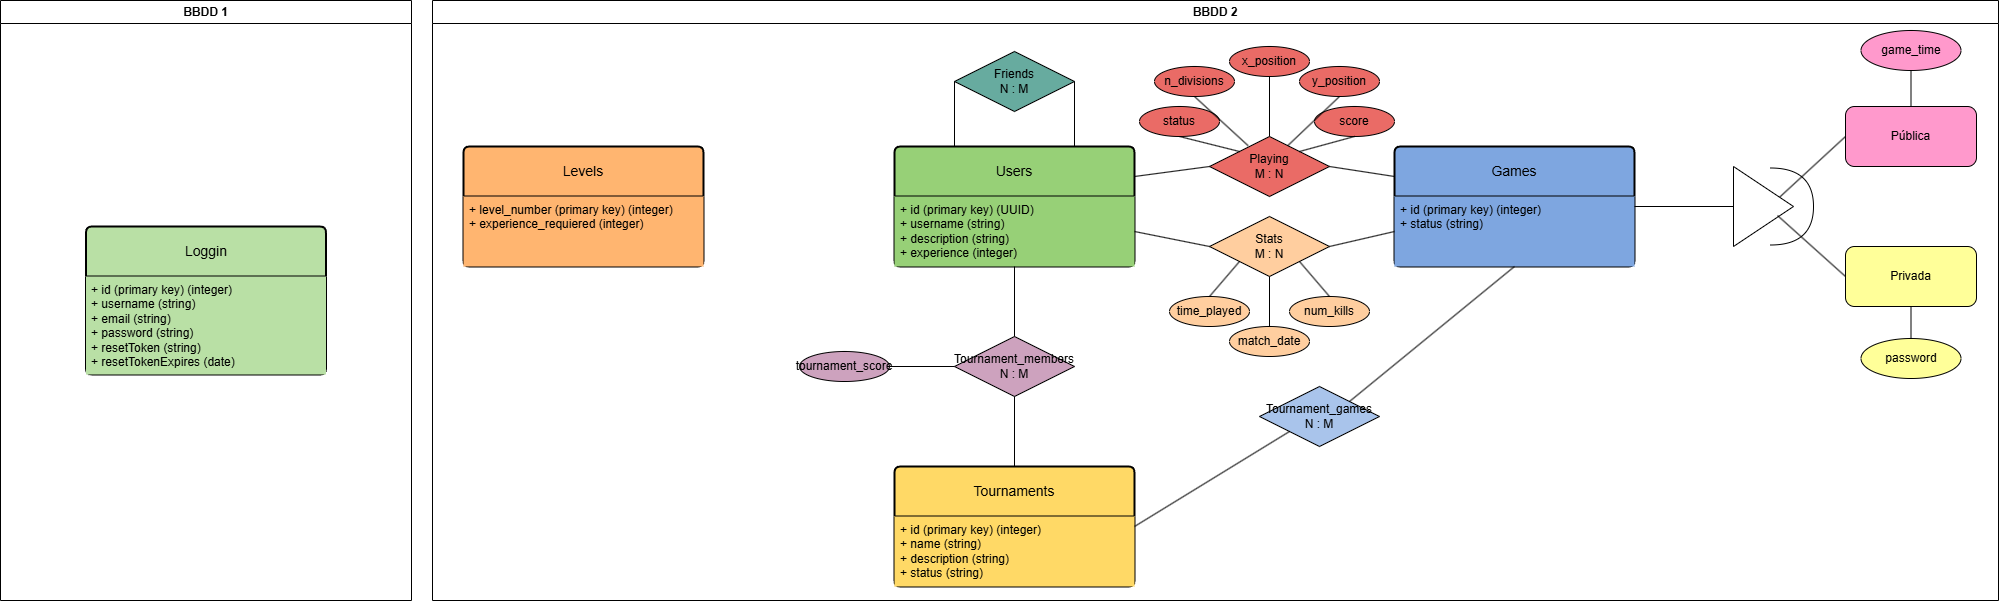

The diagram above was exported from draw.io. Its source (the exported page's mxGraphModel, read from the mxfile embedded in the PNG):
<mxGraphModel dx="2635" dy="1087" grid="0" gridSize="10" guides="1" tooltips="1" connect="1" arrows="1" fold="1" page="0" pageScale="1" pageWidth="850" pageHeight="1100" math="0" shadow="0" extFonts="Permanent Marker^https://fonts.googleapis.com/css?family=Permanent+Marker">
  <root>
    <mxCell id="0" />
    <mxCell id="1" parent="0" />
    <mxCell id="wD84ghfkhHbsZy8p7KfB-3" value="Users" style="swimlane;childLayout=stackLayout;horizontal=1;startSize=50;horizontalStack=0;rounded=1;fontSize=14;fontStyle=0;strokeWidth=2;resizeParent=0;resizeLast=1;shadow=0;dashed=0;align=center;arcSize=4;whiteSpace=wrap;html=1;fillColor=light-dark(#97D077,var(--ge-dark-color, #121212));" parent="1" vertex="1">
      <mxGeometry x="125" y="140" width="240" height="120" as="geometry">
        <mxRectangle x="40" y="40" width="80" height="50" as="alternateBounds" />
      </mxGeometry>
    </mxCell>
    <mxCell id="wD84ghfkhHbsZy8p7KfB-4" value="&lt;div&gt;+ id (primary key) (UUID)&lt;/div&gt;+ username (string)&lt;div&gt;+ description (string&lt;span style=&quot;background-color: transparent; color: light-dark(rgb(0, 0, 0), rgb(255, 255, 255));&quot;&gt;)&lt;/span&gt;&lt;/div&gt;&lt;div&gt;+ experience (integer)&lt;/div&gt;" style="align=left;strokeColor=none;fillColor=light-dark(#97D077,var(--ge-dark-color, #121212));spacingLeft=4;fontSize=12;verticalAlign=top;resizable=0;rotatable=0;part=1;html=1;" parent="wD84ghfkhHbsZy8p7KfB-3" vertex="1">
      <mxGeometry y="50" width="240" height="70" as="geometry" />
    </mxCell>
    <mxCell id="wD84ghfkhHbsZy8p7KfB-10" value="Levels" style="swimlane;childLayout=stackLayout;horizontal=1;startSize=50;horizontalStack=0;rounded=1;fontSize=14;fontStyle=0;strokeWidth=2;resizeParent=0;resizeLast=1;shadow=0;dashed=0;align=center;arcSize=4;whiteSpace=wrap;html=1;fillColor=light-dark(#FFB570,var(--ge-dark-color, #121212));" parent="1" vertex="1">
      <mxGeometry x="-306" y="140" width="240" height="120" as="geometry" />
    </mxCell>
    <mxCell id="wD84ghfkhHbsZy8p7KfB-11" value="+ level_number (primary key) (integer)&lt;div&gt;+ experience_requiered (integer)&lt;/div&gt;" style="align=left;strokeColor=none;fillColor=light-dark(#FFB570,var(--ge-dark-color, #121212));spacingLeft=4;fontSize=12;verticalAlign=top;resizable=0;rotatable=0;part=1;html=1;" parent="wD84ghfkhHbsZy8p7KfB-10" vertex="1">
      <mxGeometry y="50" width="240" height="70" as="geometry" />
    </mxCell>
    <mxCell id="wD84ghfkhHbsZy8p7KfB-14" value="Tournaments" style="swimlane;childLayout=stackLayout;horizontal=1;startSize=50;horizontalStack=0;rounded=1;fontSize=14;fontStyle=0;strokeWidth=2;resizeParent=0;resizeLast=1;shadow=0;dashed=0;align=center;arcSize=4;whiteSpace=wrap;html=1;fillColor=light-dark(#FFD966,var(--ge-dark-color, #121212));" parent="1" vertex="1">
      <mxGeometry x="125" y="460" width="240" height="120" as="geometry" />
    </mxCell>
    <mxCell id="wD84ghfkhHbsZy8p7KfB-15" value="+ id (primary key) (integer)&lt;div&gt;+ name (string)&lt;/div&gt;&lt;div&gt;+ description (string)&lt;/div&gt;&lt;div&gt;+ status (string&lt;span style=&quot;background-color: transparent; color: light-dark(rgb(0, 0, 0), rgb(255, 255, 255));&quot;&gt;)&lt;/span&gt;&lt;/div&gt;" style="align=left;strokeColor=none;fillColor=light-dark(#FFD966,var(--ge-dark-color, #121212));spacingLeft=4;fontSize=12;verticalAlign=top;resizable=0;rotatable=0;part=1;html=1;" parent="wD84ghfkhHbsZy8p7KfB-14" vertex="1">
      <mxGeometry y="50" width="240" height="70" as="geometry" />
    </mxCell>
    <mxCell id="wD84ghfkhHbsZy8p7KfB-18" value="Games" style="swimlane;childLayout=stackLayout;horizontal=1;startSize=50;horizontalStack=0;rounded=1;fontSize=14;fontStyle=0;strokeWidth=2;resizeParent=0;resizeLast=1;shadow=0;dashed=0;align=center;arcSize=4;whiteSpace=wrap;html=1;fillColor=light-dark(#7EA6E0,var(--ge-dark-color, #121212));" parent="1" vertex="1">
      <mxGeometry x="625" y="140" width="240" height="120" as="geometry" />
    </mxCell>
    <mxCell id="wD84ghfkhHbsZy8p7KfB-19" value="+ id (primary key) (integer)&lt;div&gt;+ status (string)&lt;/div&gt;" style="align=left;strokeColor=none;fillColor=light-dark(#7EA6E0,var(--ge-dark-color, #121212));spacingLeft=4;fontSize=12;verticalAlign=top;resizable=0;rotatable=0;part=1;html=1;" parent="wD84ghfkhHbsZy8p7KfB-18" vertex="1">
      <mxGeometry y="50" width="240" height="70" as="geometry" />
    </mxCell>
    <mxCell id="wD84ghfkhHbsZy8p7KfB-20" value="Tournament_members&lt;div&gt;N : M&lt;/div&gt;" style="shape=rhombus;perimeter=rhombusPerimeter;whiteSpace=wrap;html=1;align=center;fillColor=light-dark(#CDA2BE,var(--ge-dark-color, #121212));" parent="1" vertex="1">
      <mxGeometry x="185" y="330" width="120" height="60" as="geometry" />
    </mxCell>
    <mxCell id="wD84ghfkhHbsZy8p7KfB-21" value="" style="endArrow=none;html=1;rounded=0;exitX=0.5;exitY=1;exitDx=0;exitDy=0;entryX=0.5;entryY=0;entryDx=0;entryDy=0;" parent="1" source="wD84ghfkhHbsZy8p7KfB-4" target="wD84ghfkhHbsZy8p7KfB-20" edge="1">
      <mxGeometry relative="1" as="geometry">
        <mxPoint x="375" y="290" as="sourcePoint" />
        <mxPoint x="535" y="290" as="targetPoint" />
      </mxGeometry>
    </mxCell>
    <mxCell id="wD84ghfkhHbsZy8p7KfB-22" value="" style="endArrow=none;html=1;rounded=0;exitX=0.5;exitY=0;exitDx=0;exitDy=0;entryX=0.5;entryY=1;entryDx=0;entryDy=0;" parent="1" source="wD84ghfkhHbsZy8p7KfB-14" target="wD84ghfkhHbsZy8p7KfB-20" edge="1">
      <mxGeometry relative="1" as="geometry">
        <mxPoint x="375" y="290" as="sourcePoint" />
        <mxPoint x="535" y="290" as="targetPoint" />
      </mxGeometry>
    </mxCell>
    <mxCell id="wD84ghfkhHbsZy8p7KfB-25" value="Playing&lt;div&gt;M : N&lt;/div&gt;" style="shape=rhombus;perimeter=rhombusPerimeter;whiteSpace=wrap;html=1;align=center;fillColor=light-dark(#EA6B66,var(--ge-dark-color, #121212));" parent="1" vertex="1">
      <mxGeometry x="440" y="130" width="120" height="60" as="geometry" />
    </mxCell>
    <mxCell id="wD84ghfkhHbsZy8p7KfB-26" value="" style="endArrow=none;html=1;rounded=0;exitX=1;exitY=0.25;exitDx=0;exitDy=0;entryX=0;entryY=0.5;entryDx=0;entryDy=0;" parent="1" source="wD84ghfkhHbsZy8p7KfB-3" target="wD84ghfkhHbsZy8p7KfB-25" edge="1">
      <mxGeometry relative="1" as="geometry">
        <mxPoint x="375" y="350" as="sourcePoint" />
        <mxPoint x="425" y="290" as="targetPoint" />
      </mxGeometry>
    </mxCell>
    <mxCell id="wD84ghfkhHbsZy8p7KfB-27" value="" style="endArrow=none;html=1;rounded=0;entryX=0;entryY=0.25;entryDx=0;entryDy=0;exitX=1;exitY=0.5;exitDx=0;exitDy=0;" parent="1" source="wD84ghfkhHbsZy8p7KfB-25" target="wD84ghfkhHbsZy8p7KfB-18" edge="1">
      <mxGeometry relative="1" as="geometry">
        <mxPoint x="570" y="110" as="sourcePoint" />
        <mxPoint x="680" y="110" as="targetPoint" />
      </mxGeometry>
    </mxCell>
    <mxCell id="wD84ghfkhHbsZy8p7KfB-28" value="Friends&lt;div&gt;N : M&lt;/div&gt;" style="shape=rhombus;perimeter=rhombusPerimeter;whiteSpace=wrap;html=1;align=center;fillColor=light-dark(#67AB9F,var(--ge-dark-color, #121212));" parent="1" vertex="1">
      <mxGeometry x="185" y="45" width="120" height="60" as="geometry" />
    </mxCell>
    <mxCell id="wD84ghfkhHbsZy8p7KfB-29" value="" style="endArrow=none;html=1;rounded=0;exitX=1;exitY=0.5;exitDx=0;exitDy=0;entryX=0.75;entryY=0;entryDx=0;entryDy=0;" parent="1" source="wD84ghfkhHbsZy8p7KfB-28" target="wD84ghfkhHbsZy8p7KfB-3" edge="1">
      <mxGeometry relative="1" as="geometry">
        <mxPoint x="230" y="160" as="sourcePoint" />
        <mxPoint x="390" y="160" as="targetPoint" />
      </mxGeometry>
    </mxCell>
    <mxCell id="wD84ghfkhHbsZy8p7KfB-30" value="" style="endArrow=none;html=1;rounded=0;entryX=0.25;entryY=0;entryDx=0;entryDy=0;exitX=0;exitY=0.5;exitDx=0;exitDy=0;" parent="1" source="wD84ghfkhHbsZy8p7KfB-28" target="wD84ghfkhHbsZy8p7KfB-3" edge="1">
      <mxGeometry relative="1" as="geometry">
        <mxPoint x="185" y="50" as="sourcePoint" />
        <mxPoint x="390" y="160" as="targetPoint" />
      </mxGeometry>
    </mxCell>
    <mxCell id="wD84ghfkhHbsZy8p7KfB-34" value="" style="endArrow=none;html=1;rounded=0;exitX=0;exitY=0;exitDx=0;exitDy=0;entryX=0.5;entryY=1;entryDx=0;entryDy=0;fillColor=light-dark(#EA6B66,var(--ge-dark-color, #121212));" parent="1" source="wD84ghfkhHbsZy8p7KfB-25" target="wD84ghfkhHbsZy8p7KfB-38" edge="1">
      <mxGeometry relative="1" as="geometry">
        <mxPoint x="682.4999999999995" y="35" as="sourcePoint" />
        <mxPoint x="455" y="100" as="targetPoint" />
      </mxGeometry>
    </mxCell>
    <mxCell id="wD84ghfkhHbsZy8p7KfB-35" value="Stats&lt;div&gt;M : N&lt;/div&gt;" style="shape=rhombus;perimeter=rhombusPerimeter;whiteSpace=wrap;html=1;align=center;fillColor=light-dark(#FFCE9F,var(--ge-dark-color, #121212));" parent="1" vertex="1">
      <mxGeometry x="440" y="210" width="120" height="60" as="geometry" />
    </mxCell>
    <mxCell id="wD84ghfkhHbsZy8p7KfB-36" value="" style="endArrow=none;html=1;rounded=0;exitX=1;exitY=0.5;exitDx=0;exitDy=0;entryX=0;entryY=0.5;entryDx=0;entryDy=0;" parent="1" source="wD84ghfkhHbsZy8p7KfB-4" target="wD84ghfkhHbsZy8p7KfB-35" edge="1">
      <mxGeometry relative="1" as="geometry">
        <mxPoint x="520" y="300" as="sourcePoint" />
        <mxPoint x="680" y="300" as="targetPoint" />
      </mxGeometry>
    </mxCell>
    <mxCell id="wD84ghfkhHbsZy8p7KfB-37" value="" style="endArrow=none;html=1;rounded=0;entryX=0;entryY=0.5;entryDx=0;entryDy=0;exitX=1;exitY=0.5;exitDx=0;exitDy=0;fillColor=light-dark(#FFCE9F,var(--ge-dark-color, #121212));" parent="1" source="wD84ghfkhHbsZy8p7KfB-35" target="wD84ghfkhHbsZy8p7KfB-19" edge="1">
      <mxGeometry relative="1" as="geometry">
        <mxPoint x="520" y="300" as="sourcePoint" />
        <mxPoint x="680" y="300" as="targetPoint" />
      </mxGeometry>
    </mxCell>
    <mxCell id="wD84ghfkhHbsZy8p7KfB-38" value="status" style="ellipse;whiteSpace=wrap;html=1;align=center;fillColor=light-dark(#EA6B66,var(--ge-dark-color, #121212));" parent="1" vertex="1">
      <mxGeometry x="370" y="100" width="80" height="30" as="geometry" />
    </mxCell>
    <mxCell id="wD84ghfkhHbsZy8p7KfB-39" value="num_kills" style="ellipse;whiteSpace=wrap;html=1;align=center;fillColor=light-dark(#FFCE9F,var(--ge-dark-color, #121212));" parent="1" vertex="1">
      <mxGeometry x="520" y="290" width="80" height="30" as="geometry" />
    </mxCell>
    <mxCell id="wD84ghfkhHbsZy8p7KfB-40" value="time_played" style="ellipse;whiteSpace=wrap;html=1;align=center;fillColor=light-dark(#FFCE9F,var(--ge-dark-color, #121212));" parent="1" vertex="1">
      <mxGeometry x="400" y="290" width="80" height="30" as="geometry" />
    </mxCell>
    <mxCell id="wD84ghfkhHbsZy8p7KfB-41" value="score" style="ellipse;whiteSpace=wrap;html=1;align=center;fillColor=light-dark(#EA6B66,var(--ge-dark-color, #121212));" parent="1" vertex="1">
      <mxGeometry x="545" y="100" width="80" height="30" as="geometry" />
    </mxCell>
    <mxCell id="wD84ghfkhHbsZy8p7KfB-42" value="" style="endArrow=none;html=1;rounded=0;exitX=0.5;exitY=1;exitDx=0;exitDy=0;entryX=1;entryY=0;entryDx=0;entryDy=0;fillColor=light-dark(#EA6B66,var(--ge-dark-color, #121212));" parent="1" source="wD84ghfkhHbsZy8p7KfB-41" target="wD84ghfkhHbsZy8p7KfB-25" edge="1">
      <mxGeometry relative="1" as="geometry">
        <mxPoint x="520" y="240" as="sourcePoint" />
        <mxPoint x="680" y="240" as="targetPoint" />
      </mxGeometry>
    </mxCell>
    <mxCell id="wD84ghfkhHbsZy8p7KfB-43" value="" style="endArrow=none;html=1;rounded=0;exitX=0.5;exitY=0;exitDx=0;exitDy=0;entryX=0;entryY=1;entryDx=0;entryDy=0;fillColor=light-dark(#FFCE9F,var(--ge-dark-color, #121212));" parent="1" source="wD84ghfkhHbsZy8p7KfB-40" target="wD84ghfkhHbsZy8p7KfB-35" edge="1">
      <mxGeometry relative="1" as="geometry">
        <mxPoint x="520" y="240" as="sourcePoint" />
        <mxPoint x="680" y="240" as="targetPoint" />
      </mxGeometry>
    </mxCell>
    <mxCell id="wD84ghfkhHbsZy8p7KfB-44" value="" style="endArrow=none;html=1;rounded=0;exitX=1;exitY=1;exitDx=0;exitDy=0;entryX=0.5;entryY=0;entryDx=0;entryDy=0;fillColor=light-dark(#FFCE9F,var(--ge-dark-color, #121212));" parent="1" source="wD84ghfkhHbsZy8p7KfB-35" target="wD84ghfkhHbsZy8p7KfB-39" edge="1">
      <mxGeometry relative="1" as="geometry">
        <mxPoint x="520" y="240" as="sourcePoint" />
        <mxPoint x="680" y="240" as="targetPoint" />
      </mxGeometry>
    </mxCell>
    <mxCell id="wD84ghfkhHbsZy8p7KfB-45" value="match_date" style="ellipse;whiteSpace=wrap;html=1;align=center;fillColor=light-dark(#FFCE9F,var(--ge-dark-color, #121212));" parent="1" vertex="1">
      <mxGeometry x="460" y="320" width="80" height="30" as="geometry" />
    </mxCell>
    <mxCell id="wD84ghfkhHbsZy8p7KfB-46" value="" style="endArrow=none;html=1;rounded=0;exitX=0.5;exitY=1;exitDx=0;exitDy=0;entryX=0.5;entryY=0;entryDx=0;entryDy=0;" parent="1" source="wD84ghfkhHbsZy8p7KfB-35" target="wD84ghfkhHbsZy8p7KfB-45" edge="1">
      <mxGeometry relative="1" as="geometry">
        <mxPoint x="420" y="350" as="sourcePoint" />
        <mxPoint x="580" y="350" as="targetPoint" />
      </mxGeometry>
    </mxCell>
    <mxCell id="wD84ghfkhHbsZy8p7KfB-47" value="n_divisions" style="ellipse;whiteSpace=wrap;html=1;align=center;fillColor=light-dark(#EA6B66,var(--ge-dark-color, #121212));" parent="1" vertex="1">
      <mxGeometry x="385" y="60" width="80" height="30" as="geometry" />
    </mxCell>
    <mxCell id="wD84ghfkhHbsZy8p7KfB-48" value="x_position" style="ellipse;whiteSpace=wrap;html=1;align=center;fillColor=light-dark(#EA6B66,var(--ge-dark-color, #121212));" parent="1" vertex="1">
      <mxGeometry x="460" y="40" width="80" height="30" as="geometry" />
    </mxCell>
    <mxCell id="wD84ghfkhHbsZy8p7KfB-49" value="" style="endArrow=none;html=1;rounded=0;exitX=0.5;exitY=1;exitDx=0;exitDy=0;entryX=0.322;entryY=0.153;entryDx=0;entryDy=0;entryPerimeter=0;" parent="1" source="wD84ghfkhHbsZy8p7KfB-47" target="wD84ghfkhHbsZy8p7KfB-25" edge="1">
      <mxGeometry relative="1" as="geometry">
        <mxPoint x="460" y="140" as="sourcePoint" />
        <mxPoint x="620" y="140" as="targetPoint" />
      </mxGeometry>
    </mxCell>
    <mxCell id="wD84ghfkhHbsZy8p7KfB-50" value="" style="endArrow=none;html=1;rounded=0;exitX=0.5;exitY=1;exitDx=0;exitDy=0;entryX=0.5;entryY=0;entryDx=0;entryDy=0;" parent="1" source="wD84ghfkhHbsZy8p7KfB-48" target="wD84ghfkhHbsZy8p7KfB-25" edge="1">
      <mxGeometry relative="1" as="geometry">
        <mxPoint x="460" y="140" as="sourcePoint" />
        <mxPoint x="520" y="140" as="targetPoint" />
      </mxGeometry>
    </mxCell>
    <mxCell id="wD84ghfkhHbsZy8p7KfB-51" value="y_position" style="ellipse;whiteSpace=wrap;html=1;align=center;fillColor=light-dark(#EA6B66,var(--ge-dark-color, #121212));" parent="1" vertex="1">
      <mxGeometry x="530" y="60" width="80" height="30" as="geometry" />
    </mxCell>
    <mxCell id="wD84ghfkhHbsZy8p7KfB-52" value="" style="endArrow=none;html=1;rounded=0;exitX=0.652;exitY=0.153;exitDx=0;exitDy=0;exitPerimeter=0;entryX=0.5;entryY=1;entryDx=0;entryDy=0;" parent="1" source="wD84ghfkhHbsZy8p7KfB-25" target="wD84ghfkhHbsZy8p7KfB-51" edge="1">
      <mxGeometry relative="1" as="geometry">
        <mxPoint x="510" y="140" as="sourcePoint" />
        <mxPoint x="620" y="140" as="targetPoint" />
      </mxGeometry>
    </mxCell>
    <mxCell id="wD84ghfkhHbsZy8p7KfB-53" value="Tournament_games&lt;div&gt;N : M&lt;/div&gt;" style="shape=rhombus;perimeter=rhombusPerimeter;whiteSpace=wrap;html=1;align=center;fillColor=light-dark(#A9C4EB,var(--ge-dark-color, #121212));" parent="1" vertex="1">
      <mxGeometry x="490" y="380" width="120" height="60" as="geometry" />
    </mxCell>
    <mxCell id="wD84ghfkhHbsZy8p7KfB-54" value="" style="endArrow=none;html=1;rounded=0;exitX=1;exitY=0.5;exitDx=0;exitDy=0;entryX=0;entryY=1;entryDx=0;entryDy=0;" parent="1" source="wD84ghfkhHbsZy8p7KfB-14" target="wD84ghfkhHbsZy8p7KfB-53" edge="1">
      <mxGeometry relative="1" as="geometry">
        <mxPoint x="280" y="320" as="sourcePoint" />
        <mxPoint x="440" y="320" as="targetPoint" />
      </mxGeometry>
    </mxCell>
    <mxCell id="wD84ghfkhHbsZy8p7KfB-55" value="" style="endArrow=none;html=1;rounded=0;entryX=0.5;entryY=1;entryDx=0;entryDy=0;exitX=1;exitY=0;exitDx=0;exitDy=0;" parent="1" source="wD84ghfkhHbsZy8p7KfB-53" target="wD84ghfkhHbsZy8p7KfB-19" edge="1">
      <mxGeometry relative="1" as="geometry">
        <mxPoint x="280" y="320" as="sourcePoint" />
        <mxPoint x="440" y="320" as="targetPoint" />
      </mxGeometry>
    </mxCell>
    <mxCell id="wD84ghfkhHbsZy8p7KfB-57" value="tournament_score" style="ellipse;whiteSpace=wrap;html=1;align=center;fillColor=light-dark(#CDA2BE,var(--ge-dark-color, #121212));" parent="1" vertex="1">
      <mxGeometry x="30" y="345" width="90" height="30" as="geometry" />
    </mxCell>
    <mxCell id="wD84ghfkhHbsZy8p7KfB-58" value="" style="endArrow=none;html=1;rounded=0;exitX=1;exitY=0.5;exitDx=0;exitDy=0;entryX=0;entryY=0.5;entryDx=0;entryDy=0;" parent="1" source="wD84ghfkhHbsZy8p7KfB-57" target="wD84ghfkhHbsZy8p7KfB-20" edge="1">
      <mxGeometry relative="1" as="geometry">
        <mxPoint x="320" y="370" as="sourcePoint" />
        <mxPoint x="190" y="360" as="targetPoint" />
      </mxGeometry>
    </mxCell>
    <mxCell id="kEcm6-a-QfuqahxHLDT3-5" value="BBDD 2" style="swimlane;whiteSpace=wrap;html=1;" vertex="1" parent="1">
      <mxGeometry x="-337" y="-6" width="1566" height="600" as="geometry" />
    </mxCell>
    <mxCell id="kEcm6-a-QfuqahxHLDT3-8" value="" style="triangle;whiteSpace=wrap;html=1;" vertex="1" parent="kEcm6-a-QfuqahxHLDT3-5">
      <mxGeometry x="1301" y="166" width="60" height="80" as="geometry" />
    </mxCell>
    <mxCell id="kEcm6-a-QfuqahxHLDT3-12" value="Privada" style="rounded=1;whiteSpace=wrap;html=1;fillColor=light-dark(#FFFF99,var(--ge-dark-color, #121212));" vertex="1" parent="kEcm6-a-QfuqahxHLDT3-5">
      <mxGeometry x="1413" y="246" width="131" height="60" as="geometry" />
    </mxCell>
    <mxCell id="kEcm6-a-QfuqahxHLDT3-11" value="Pública" style="rounded=1;whiteSpace=wrap;html=1;fillColor=light-dark(#FF99CC,var(--ge-dark-color, #121212));" vertex="1" parent="kEcm6-a-QfuqahxHLDT3-5">
      <mxGeometry x="1413" y="106" width="131" height="60" as="geometry" />
    </mxCell>
    <mxCell id="kEcm6-a-QfuqahxHLDT3-10" value="" style="endArrow=none;html=1;rounded=0;exitX=0.771;exitY=0.382;exitDx=0;exitDy=0;exitPerimeter=0;entryX=0;entryY=0.5;entryDx=0;entryDy=0;" edge="1" parent="kEcm6-a-QfuqahxHLDT3-5" source="kEcm6-a-QfuqahxHLDT3-8" target="kEcm6-a-QfuqahxHLDT3-11">
      <mxGeometry width="50" height="50" relative="1" as="geometry">
        <mxPoint x="1427" y="318" as="sourcePoint" />
        <mxPoint x="1421" y="161" as="targetPoint" />
      </mxGeometry>
    </mxCell>
    <mxCell id="kEcm6-a-QfuqahxHLDT3-13" value="" style="endArrow=none;html=1;rounded=0;entryX=0;entryY=0.5;entryDx=0;entryDy=0;" edge="1" parent="kEcm6-a-QfuqahxHLDT3-5" target="kEcm6-a-QfuqahxHLDT3-12">
      <mxGeometry width="50" height="50" relative="1" as="geometry">
        <mxPoint x="1345" y="215" as="sourcePoint" />
        <mxPoint x="1502" y="298" as="targetPoint" />
      </mxGeometry>
    </mxCell>
    <mxCell id="kEcm6-a-QfuqahxHLDT3-14" value="" style="shape=requiredInterface;html=1;verticalLabelPosition=bottom;sketch=0;" vertex="1" parent="kEcm6-a-QfuqahxHLDT3-5">
      <mxGeometry x="1338" y="167.5" width="43" height="77" as="geometry" />
    </mxCell>
    <mxCell id="kEcm6-a-QfuqahxHLDT3-18" value="password" style="ellipse;whiteSpace=wrap;html=1;align=center;fillColor=light-dark(#FFFF99,var(--ge-dark-color, #121212));" vertex="1" parent="kEcm6-a-QfuqahxHLDT3-5">
      <mxGeometry x="1428.5" y="338" width="100" height="40" as="geometry" />
    </mxCell>
    <mxCell id="kEcm6-a-QfuqahxHLDT3-19" value="game_time" style="ellipse;whiteSpace=wrap;html=1;align=center;fillColor=light-dark(#FF99CC,var(--ge-dark-color, #121212));" vertex="1" parent="kEcm6-a-QfuqahxHLDT3-5">
      <mxGeometry x="1428.5" y="30" width="100" height="40" as="geometry" />
    </mxCell>
    <mxCell id="kEcm6-a-QfuqahxHLDT3-20" value="" style="endArrow=none;html=1;rounded=0;entryX=0.5;entryY=1;entryDx=0;entryDy=0;exitX=0.5;exitY=0;exitDx=0;exitDy=0;fillColor=light-dark(#FF99CC,var(--ge-dark-color, #121212));" edge="1" parent="kEcm6-a-QfuqahxHLDT3-5" source="kEcm6-a-QfuqahxHLDT3-11" target="kEcm6-a-QfuqahxHLDT3-19">
      <mxGeometry width="50" height="50" relative="1" as="geometry">
        <mxPoint x="1497" y="255" as="sourcePoint" />
        <mxPoint x="1547" y="205" as="targetPoint" />
      </mxGeometry>
    </mxCell>
    <mxCell id="kEcm6-a-QfuqahxHLDT3-21" value="" style="endArrow=none;html=1;rounded=0;exitX=0.5;exitY=0;exitDx=0;exitDy=0;entryX=0.5;entryY=1;entryDx=0;entryDy=0;fillColor=light-dark(#FFFF99,var(--ge-dark-color, #121212));" edge="1" parent="kEcm6-a-QfuqahxHLDT3-5" source="kEcm6-a-QfuqahxHLDT3-18" target="kEcm6-a-QfuqahxHLDT3-12">
      <mxGeometry width="50" height="50" relative="1" as="geometry">
        <mxPoint x="1497" y="255" as="sourcePoint" />
        <mxPoint x="1547" y="205" as="targetPoint" />
      </mxGeometry>
    </mxCell>
    <mxCell id="kEcm6-a-QfuqahxHLDT3-7" value="BBDD 1" style="swimlane;whiteSpace=wrap;html=1;" vertex="1" parent="1">
      <mxGeometry x="-769" y="-6" width="411" height="600" as="geometry" />
    </mxCell>
    <mxCell id="kEcm6-a-QfuqahxHLDT3-3" value="Loggin" style="swimlane;childLayout=stackLayout;horizontal=1;startSize=50;horizontalStack=0;rounded=1;fontSize=14;fontStyle=0;strokeWidth=2;resizeParent=0;resizeLast=1;shadow=0;dashed=0;align=center;arcSize=4;whiteSpace=wrap;html=1;fillColor=light-dark(#B9E0A5,var(--ge-dark-color, #121212));" vertex="1" parent="kEcm6-a-QfuqahxHLDT3-7">
      <mxGeometry x="85.5" y="226" width="240" height="148" as="geometry" />
    </mxCell>
    <mxCell id="kEcm6-a-QfuqahxHLDT3-4" value="+ id (primary key) (integer)&lt;div&gt;+ username (string)&lt;/div&gt;&lt;div&gt;+ email (string)&lt;/div&gt;&lt;div&gt;+ password (string)&lt;/div&gt;&lt;div&gt;+ resetToken (string)&lt;/div&gt;&lt;div&gt;+ resetTokenExpires (date)&lt;/div&gt;&lt;div&gt;&lt;br&gt;&lt;/div&gt;" style="align=left;strokeColor=none;fillColor=light-dark(#B9E0A5,var(--ge-dark-color, #121212));spacingLeft=4;fontSize=12;verticalAlign=top;resizable=0;rotatable=0;part=1;html=1;" vertex="1" parent="kEcm6-a-QfuqahxHLDT3-3">
      <mxGeometry y="50" width="240" height="98" as="geometry" />
    </mxCell>
    <mxCell id="kEcm6-a-QfuqahxHLDT3-9" value="" style="endArrow=none;html=1;rounded=0;entryX=0;entryY=0.5;entryDx=0;entryDy=0;exitX=1;exitY=0.5;exitDx=0;exitDy=0;" edge="1" parent="1" source="wD84ghfkhHbsZy8p7KfB-18" target="kEcm6-a-QfuqahxHLDT3-8">
      <mxGeometry width="50" height="50" relative="1" as="geometry">
        <mxPoint x="84" y="356" as="sourcePoint" />
        <mxPoint x="134" y="306" as="targetPoint" />
      </mxGeometry>
    </mxCell>
  </root>
</mxGraphModel>